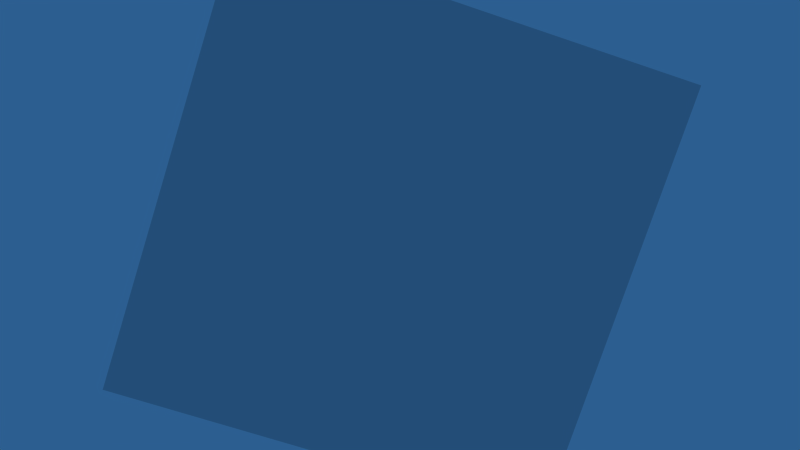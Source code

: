 # Source: Koniec.blend  (saved by Blender 2.72.0; exported with 4.5.12 LTS)
import bpy
from mathutils import Matrix  # noqa: F401  (used for matrix-valued properties, if any)

bpy.ops.wm.read_factory_settings(use_empty=True)
scene = bpy.context.scene
scene.name = 'Scene'

# ---- collections
col_collection_1 = bpy.data.collections.new('Collection 1'); scene.collection.children.link(col_collection_1)

# ---- materials (node trees are filled in below, after node groups)
mat_wall = bpy.data.materials.new('Wall')
mat_wall.alpha_threshold = 0.0
mat_wall.use_transparent_shadow = False
mat_wall.preview_render_type = 'FLAT'
mat_wall.diffuse_color = (0.6619, 0.6619, 0.6619, 1.0)
mat_wall.roughness = 0.5
mat_wall.specular_intensity = 0.07166
mat_wall.line_color = (0.0, 0.0, 0.0, 1.0)

# ---- material node trees

# ---- world
world_world = bpy.data.worlds.new('World'); scene.world = world_world
world_world.color = (0.02557, 0.1129, 0.281)
world_world.use_sun_shadow = False
world_world.sun_shadow_jitter_overblur = 0.0
world_world.cycles.sampling_method = 'MANUAL'
world_world.cycles.sample_map_resolution = 256

# ---- cameras
cam_camera = bpy.data.cameras.new('Camera')
cam_camera.clip_end = 100.0
cam_camera.lens = 35.0
cam_camera.sensor_width = 32.0
cam_camera.sensor_height = 18.0
cam_camera.ortho_scale = 7.314
cam_camera.dof.focus_distance = 0.0
cam_camera.dof.aperture_fstop = 128.0

# ---- lights
light_lamp = bpy.data.lights.new('Lamp', 'POINT')
light_lamp.transmission_factor = 0.0
light_lamp.cutoff_distance = 30.0
light_lamp.energy = 0.04536
light_lamp.shadow_buffer_clip_start = 1.001
light_lamp.shadow_soft_size = 0.1
light_lamp.shadow_maximum_resolution = 0.006
light_lamp.use_absolute_resolution = True
light_lamp.cycles.use_multiple_importance_sampling = False

# ---- meshes
me_plane = bpy.data.meshes.new('Plane')
me_plane.from_pydata([(-1.0, -1.0, 0.0), (1.0, -1.0, 0.0), (-1.0, 1.0, 0.0), (1.0, 1.0, 0.0)], [], [(0, 1, 3, 2)])
_uv = me_plane.uv_layers.new(name='UVMap')
_uv.uv.foreach_set('vector', [1.49e-07, 1.0, 0.0, 1.49e-07, 1.0, 0.0, 1.0, 1.0])
me_plane.materials.append(mat_wall)
me_plane.use_remesh_preserve_volume = False
me_plane.use_remesh_preserve_attributes = False
me_plane.use_mirror_vertex_groups = False
me_plane.update()

# ---- objects
ob_plane = bpy.data.objects.new('Plane', me_plane)
ob_lamp = bpy.data.objects.new('Lamp', light_lamp)
ob_camera = bpy.data.objects.new('Camera', cam_camera)

# ---- transforms, parenting, visibility, modifiers, constraints
ob_plane.location = (0.7067, -0.2973, 3.445)
ob_plane.rotation_euler = (2.336, 2.025, 1.571)
ob_plane.scale = (2.464, 2.464, 2.464)
ob_plane.lineart.crease_threshold = 0.0
ob_lamp.location = (4.076, 1.005, 5.904)
ob_lamp.rotation_euler = (0.6503, 0.05522, 1.866)
ob_lamp.lock_rotations_4d = False
ob_lamp.empty_display_type = 'ARROWS'
ob_lamp.color = (0.0, 0.0, 0.0, 0.0)
ob_lamp.lineart.crease_threshold = 0.0
ob_camera.location = (6.614, -5.775, 7.623)
ob_camera.rotation_euler = (1.109, 0.01082, 0.8149)
ob_camera.lock_rotations_4d = False
ob_camera.empty_display_type = 'ARROWS'
ob_camera.color = (0.0, 0.0, 0.0, 0.0)
ob_camera.display_type = 'WIRE'
ob_camera.lineart.crease_threshold = 0.0

# ---- collection membership
col_collection_1.objects.link(ob_plane)
col_collection_1.objects.link(ob_lamp)
col_collection_1.objects.link(ob_camera)

# ---- scene / render settings (as saved in the file)
scene.camera = ob_camera
scene.frame_start = 1; scene.frame_end = 150; scene.frame_set(110)
scene.render.engine = 'BLENDER_EEVEE_NEXT'
scene.render.dither_intensity = 0.0
scene.cycles.use_denoising = False
scene.cycles.samples = 10
scene.cycles.sampling_pattern = 'TABULATED_SOBOL'
scene.cycles.light_sampling_threshold = 0.0
scene.cycles.use_adaptive_sampling = False
scene.cycles.use_light_tree = False
scene.cycles.blur_glossy = 0.0
scene.cycles.pixel_filter_type = 'GAUSSIAN'
scene.cycles.sample_clamp_indirect = 0.0
scene.view_settings.view_transform = 'Standard'
bpy.context.view_layer.update()
